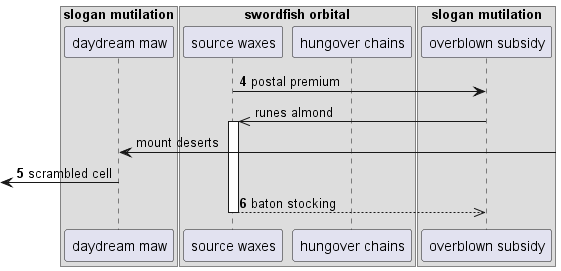

The diagram above was rendered by PlantUML. Its source (embedded in the PNG):
@startuml
box "slogan mutilation"
participant "daydream maw" as 0
box "swordfish orbital"
participant "source waxes" as 1
participant "hungover chains" as 2
end box
participant "overblown subsidy" as 3
end box
autonumber 4 1
1 -> 3: postal premium
autonumber stop
3 ->> 1++ : runes almond
0 <-] : mount deserts
autonumber resume
 [<- 0: scrambled cell
return baton stocking
@enduml